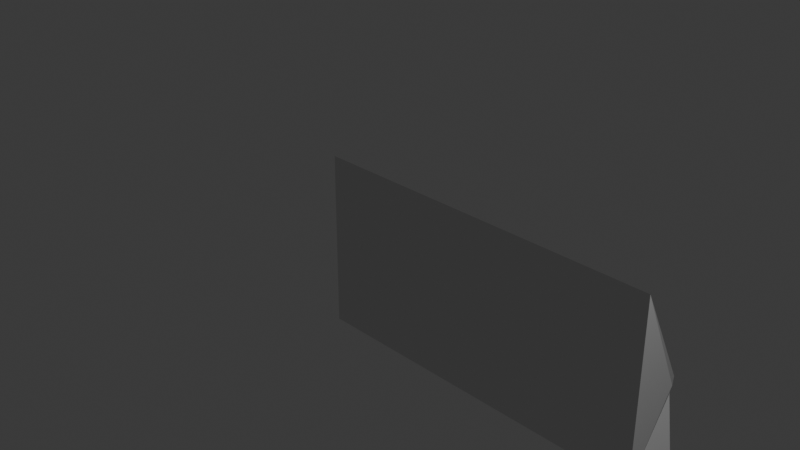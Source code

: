# Source: Untitled.blend  (saved by Blender 5.1.29; exported with 4.5.12 LTS)
import bpy
from mathutils import Matrix  # noqa: F401  (used for matrix-valued properties, if any)

bpy.ops.wm.read_factory_settings(use_empty=True)
scene = bpy.context.scene
scene.name = 'Scene'

# ---- collections
col_collection = bpy.data.collections.new('Collection'); scene.collection.children.link(col_collection)

# ---- world
world_world = bpy.data.worlds.new('World'); scene.world = world_world
world_world.use_nodes = True; world_world.node_tree.nodes.clear()
_N = world_world.node_tree.nodes; _L = world_world.node_tree.links
n0 = _N.new('ShaderNodeOutputWorld'); n0.name = 'World Output'; n0.location = (200, 100)
n1 = _N.new('ShaderNodeBackground'); n1.name = 'Background'; n1.location = (-200, 100)
n1.inputs[0].default_value = (0.05088, 0.05088, 0.05088, 1.0)
_L.new(n1.outputs[0], n0.inputs[0])
n0.is_active_output = True
world_world.color = (0.05088, 0.05088, 0.05088)
world_world.sun_shadow_jitter_overblur = 0.0

# ---- cameras
cam_camera = bpy.data.cameras.new('Camera')
cam_camera.clip_end = 100.0
cam_camera.ortho_scale = 7.314

# ---- lights
light_light = bpy.data.lights.new('Light', 'POINT')
light_light.energy = 1000.0
light_light.shadow_soft_size = 0.1

# ---- meshes
me_cube_001 = bpy.data.meshes.new('Cube.001')
me_cube_001.from_pydata([(-1.0, -1.0, -1.0), (-1.0, -1.0, 1.0), (-1.0, 1.0, -1.0), (-0.9842, 1.0, 0.0163), (1.0, -1.0, -1.0), (1.0, -1.0, 1.0), (1.0, 1.0, -1.0), (0.9672, 1.0, -0.1385), (0.0, 1.0, 0.3549), (0.5188, 1.0, 0.02201), (0.25, 1.0, 0.2257), (0.1438, 1.0, 0.3089), (0.0625, 1.0, 0.346), (0.3405, 1.0, 0.1191), (0.4171, 1.0, 0.01237), (-0.5, 1.0, 0.215), (-0.25, 1.0, 0.3211), (-0.125, 1.0, 0.3506), (-0.375, 1.0, 0.2728), (0.75, 1.0, 0.002966), (0.625, 1.0, 0.01406), (0.876, 1.0, -0.05417), (0.9375, 1.0, -0.1001), (0.8176, 1.0, -0.01699), (0.8459, 1.0, -0.01813), (0.8462, 1.0, -0.02352), (0.8381, 1.0, -0.02347), (0.838, 1.0, -0.03222), (-0.6461, 1.0, 0.1169), (-0.7272, 1.0, 0.07732), (-0.8387, 1.0, 0.0326), (-0.917, 1.0, 0.02577), (-0.9254, 1.0, 0.06319), (-0.9437, 1.0, 0.07814), (-0.9567, 1.0, 0.09814), (-0.9707, 1.0, 0.09574), (-0.9707, 1.0, 0.05273), (-0.9682, 1.0, 0.01618), (0.9639, 1.0, -0.2449), (0.949, 1.0, -0.2551)], [], [(0, 1, 3, 2), (2, 3, 37, 36, 35, 34, 33, 32, 31, 30, 29, 28, 15, 18, 16, 17, 8, 12, 11, 10, 13, 14, 9, 20, 19, 23, 24, 25, 26, 27, 21, 22, 7, 38, 39, 6), (6, 39, 38, 7, 5, 4), (4, 5, 1, 0), (2, 6, 4, 0), (7, 22, 21, 27, 26, 25, 24, 23, 19, 20, 9, 14, 13, 10, 11, 12, 8, 17, 16, 18, 15, 28, 29, 30, 31, 32, 33, 34, 35, 36, 37, 3, 1, 5)])
_uv = me_cube_001.uv_layers.new(name='UVMap')
_uv.uv.foreach_set('vector', [0.375, 0.0, 0.625, 0.0, 0.625, 0.25, 0.375, 0.25, 0.375, 0.25, 0.625, 0.25, 0.625, 0.2501, 0.625, 0.2501, 0.625, 0.2502, 0.625, 0.2505, 0.625, 0.251, 0.625, 0.252, 0.625, 0.2539, 0.625, 0.2578, 0.625, 0.2656, 0.625, 0.2812, 0.625, 0.3125, 0.625, 0.3281, 0.625, 0.3438, 0.625, 0.3594, 0.625, 0.375, 0.625, 0.3828, 0.625, 0.3906, 0.625, 0.4062, 0.625, 0.4219, 0.625, 0.4297, 0.625, 0.4375, 0.625, 0.4531, 0.625, 0.4688, 0.625, 0.4766, 0.625, 0.4805, 0.625, 0.4824, 0.625, 0.4834, 0.625, 0.4839, 0.625, 0.4844, 0.625, 0.4922, 0.625, 0.5, 0.5, 0.5, 0.4375, 0.5, 0.375, 0.5, 0.375, 0.5, 0.4375, 0.5, 0.5, 0.5, 0.625, 0.5, 0.625, 0.75, 0.375, 0.75, 0.375, 0.75, 0.625, 0.75, 0.625, 1.0, 0.375, 1.0, 0.125, 0.5, 0.375, 0.5, 0.375, 0.75, 0.125, 0.75, 0.625, 0.5, 0.6328, 0.5, 0.6406, 0.5, 0.6411, 0.5, 0.6416, 0.5, 0.6426, 0.5, 0.6445, 0.5, 0.6484, 0.5, 0.6562, 0.5, 0.6719, 0.5, 0.6875, 0.5, 0.6953, 0.5, 0.7031, 0.5, 0.7188, 0.5, 0.7344, 0.5, 0.7422, 0.5, 0.75, 0.5, 0.7656, 0.5, 0.7812, 0.5, 0.7969, 0.5, 0.8125, 0.5, 0.8438, 0.5, 0.8594, 0.5, 0.8672, 0.5, 0.8711, 0.5, 0.873, 0.5, 0.874, 0.5, 0.8745, 0.5, 0.8748, 0.5, 0.8749, 0.5, 0.8749, 0.5, 0.875, 0.5, 0.875, 0.75, 0.625, 0.75])
me_cube_001.update()

# ---- objects
ob_light = bpy.data.objects.new('Light', light_light)
ob_camera = bpy.data.objects.new('Camera', cam_camera)
ob_empty = bpy.data.objects.new('Empty', None)
ob_cube = bpy.data.objects.new('Cube', me_cube_001)

# ---- transforms, parenting, visibility, modifiers, constraints
ob_light.location = (4.076, 1.005, 5.904)
ob_light.rotation_euler = (0.6503, 0.05522, 1.866)
ob_light.lock_rotations_4d = False
ob_light.empty_display_type = 'ARROWS'
ob_light.color = (0.0, 0.0, 0.0, 0.0)
ob_light.lineart.crease_threshold = 0.0
ob_camera.location = (7.359, -6.926, 4.958)
ob_camera.rotation_euler = (1.109, 0.0, 0.8149)
ob_camera.lock_rotations_4d = False
ob_camera.empty_display_type = 'ARROWS'
ob_camera.color = (0.0, 0.0, 0.0, 0.0)
ob_camera.display_type = 'WIRE'
ob_camera.lineart.crease_threshold = 0.0
ob_empty.location = (0.05289, 0.0, 0.0)
ob_empty.rotation_euler = (1.571, 0.0, 3.142)
ob_empty.scale = (1.363, 1.363, 1.363)
ob_empty.empty_display_type = 'IMAGE'
ob_empty.empty_display_size = 5.0
ob_cube.location = (1.007, 0.3267, -0.619)
ob_cube.scale = (2.003, 0.3251, 1.0)

# ---- collection membership
col_collection.objects.link(ob_light)
col_collection.objects.link(ob_camera)
col_collection.objects.link(ob_empty)
col_collection.objects.link(ob_cube)

# ---- scene / render settings (as saved in the file)
scene.camera = ob_camera
scene.frame_start = 1; scene.frame_end = 250; scene.frame_set(7)
scene.render.engine = 'BLENDER_EEVEE_NEXT'
scene.render.bake_bias = 0.0
scene.render.bake_samples = 0
scene.cycles.sampling_pattern = 'TABULATED_SOBOL'
scene.eevee.use_volume_custom_range = False
bpy.context.view_layer.update()
